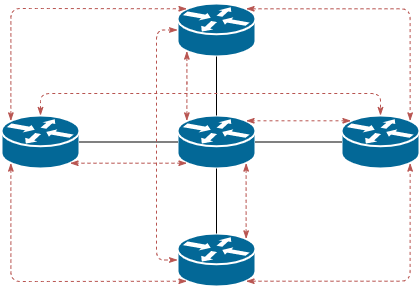

The diagram above was exported from draw.io. Its source (the exported page's mxGraphModel, read from the mxfile embedded in the PNG):
<mxGraphModel dx="1102" dy="636" grid="1" gridSize="10" guides="1" tooltips="1" connect="1" arrows="1" fold="1" page="1" pageScale="1" pageWidth="850" pageHeight="1100" math="0" shadow="0">
  <root>
    <mxCell id="0" />
    <mxCell id="1" parent="0" />
    <mxCell id="2" value="" style="shape=mxgraph.cisco.routers.router;html=1;pointerEvents=1;dashed=0;fillColor=#036897;strokeColor=#ffffff;strokeWidth=2;verticalLabelPosition=bottom;verticalAlign=top;align=center;outlineConnect=0;" vertex="1" parent="1">
      <mxGeometry x="386" y="20" width="78" height="53" as="geometry" />
    </mxCell>
    <mxCell id="3" value="" style="shape=mxgraph.cisco.routers.router;html=1;pointerEvents=1;dashed=0;fillColor=#036897;strokeColor=#ffffff;strokeWidth=2;verticalLabelPosition=bottom;verticalAlign=top;align=center;outlineConnect=0;" vertex="1" parent="1">
      <mxGeometry x="210" y="132" width="78" height="53" as="geometry" />
    </mxCell>
    <mxCell id="4" value="" style="shape=mxgraph.cisco.routers.router;html=1;pointerEvents=1;dashed=0;fillColor=#036897;strokeColor=#ffffff;strokeWidth=2;verticalLabelPosition=bottom;verticalAlign=top;align=center;outlineConnect=0;" vertex="1" parent="1">
      <mxGeometry x="386" y="250" width="78" height="53" as="geometry" />
    </mxCell>
    <mxCell id="5" value="" style="shape=mxgraph.cisco.routers.router;html=1;pointerEvents=1;dashed=0;fillColor=#036897;strokeColor=#ffffff;strokeWidth=2;verticalLabelPosition=bottom;verticalAlign=top;align=center;outlineConnect=0;" vertex="1" parent="1">
      <mxGeometry x="550" y="132" width="78" height="53" as="geometry" />
    </mxCell>
    <mxCell id="6" value="" style="shape=mxgraph.cisco.routers.router;html=1;pointerEvents=1;dashed=0;fillColor=#036897;strokeColor=#ffffff;strokeWidth=2;verticalLabelPosition=bottom;verticalAlign=top;align=center;outlineConnect=0;" vertex="1" parent="1">
      <mxGeometry x="386" y="132" width="78" height="53" as="geometry" />
    </mxCell>
    <mxCell id="7" value="" style="endArrow=none;html=1;entryX=0;entryY=0.5;entryDx=0;entryDy=0;entryPerimeter=0;exitX=1;exitY=0.5;exitDx=0;exitDy=0;exitPerimeter=0;" edge="1" source="3" target="6" parent="1">
      <mxGeometry width="50" height="50" relative="1" as="geometry">
        <mxPoint x="320" y="150" as="sourcePoint" />
        <mxPoint x="370" y="100" as="targetPoint" />
      </mxGeometry>
    </mxCell>
    <mxCell id="8" value="" style="endArrow=none;html=1;entryX=0.5;entryY=0;entryDx=0;entryDy=0;entryPerimeter=0;exitX=0.5;exitY=1;exitDx=0;exitDy=0;exitPerimeter=0;" edge="1" source="2" target="6" parent="1">
      <mxGeometry width="50" height="50" relative="1" as="geometry">
        <mxPoint x="327" y="100" as="sourcePoint" />
        <mxPoint x="425" y="100" as="targetPoint" />
      </mxGeometry>
    </mxCell>
    <mxCell id="9" value="" style="endArrow=none;html=1;entryX=0;entryY=0.5;entryDx=0;entryDy=0;entryPerimeter=0;exitX=1;exitY=0.5;exitDx=0;exitDy=0;exitPerimeter=0;" edge="1" source="6" target="5" parent="1">
      <mxGeometry width="50" height="50" relative="1" as="geometry">
        <mxPoint x="480" y="132" as="sourcePoint" />
        <mxPoint x="530" y="82" as="targetPoint" />
      </mxGeometry>
    </mxCell>
    <mxCell id="10" value="" style="endArrow=none;html=1;entryX=0.5;entryY=1;entryDx=0;entryDy=0;entryPerimeter=0;exitX=0.5;exitY=0;exitDx=0;exitDy=0;exitPerimeter=0;" edge="1" source="4" target="6" parent="1">
      <mxGeometry width="50" height="50" relative="1" as="geometry">
        <mxPoint x="308" y="178.5" as="sourcePoint" />
        <mxPoint x="406" y="178.5" as="targetPoint" />
      </mxGeometry>
    </mxCell>
    <mxCell id="11" value="" style="endArrow=classicThin;dashed=1;html=1;entryX=0.88;entryY=0.9;entryDx=0;entryDy=0;entryPerimeter=0;fillColor=#f8cecc;strokeColor=#b85450;edgeStyle=orthogonalEdgeStyle;exitX=0.88;exitY=0.9;exitDx=0;exitDy=0;exitPerimeter=0;endFill=1;startArrow=classicThin;startFill=1;" edge="1" source="4" target="5" parent="1">
      <mxGeometry width="50" height="50" relative="1" as="geometry">
        <mxPoint x="520" y="250" as="sourcePoint" />
        <mxPoint x="570" y="200" as="targetPoint" />
      </mxGeometry>
    </mxCell>
    <mxCell id="12" value="" style="endArrow=classicThin;dashed=1;html=1;entryX=0.88;entryY=0.1;entryDx=0;entryDy=0;entryPerimeter=0;fillColor=#f8cecc;strokeColor=#b85450;edgeStyle=orthogonalEdgeStyle;exitX=0.88;exitY=0.1;exitDx=0;exitDy=0;exitPerimeter=0;endFill=1;startArrow=classicThin;startFill=1;" edge="1" source="2" target="5" parent="1">
      <mxGeometry width="50" height="50" relative="1" as="geometry">
        <mxPoint x="464" y="106.80000000000001" as="sourcePoint" />
        <mxPoint x="559.3600000000001" y="10.000000000000057" as="targetPoint" />
      </mxGeometry>
    </mxCell>
    <mxCell id="13" value="" style="endArrow=classicThin;dashed=1;html=1;fillColor=#f8cecc;strokeColor=#b85450;edgeStyle=orthogonalEdgeStyle;exitX=0.12;exitY=0.1;exitDx=0;exitDy=0;exitPerimeter=0;endFill=1;startArrow=classicThin;startFill=1;entryX=0.12;entryY=0.1;entryDx=0;entryDy=0;entryPerimeter=0;" edge="1" source="3" target="2" parent="1">
      <mxGeometry width="50" height="50" relative="1" as="geometry">
        <mxPoint x="210" y="40.010000000000005" as="sourcePoint" />
        <mxPoint x="310" y="20" as="targetPoint" />
        <Array as="points">
          <mxPoint x="219" y="25" />
          <mxPoint x="249" y="25" />
        </Array>
      </mxGeometry>
    </mxCell>
    <mxCell id="14" value="" style="endArrow=classicThin;dashed=1;html=1;fillColor=#f8cecc;strokeColor=#b85450;edgeStyle=orthogonalEdgeStyle;exitX=0.12;exitY=0.9;exitDx=0;exitDy=0;exitPerimeter=0;endFill=1;startArrow=classicThin;startFill=1;entryX=0.12;entryY=0.9;entryDx=0;entryDy=0;entryPerimeter=0;" edge="1" source="3" target="4" parent="1">
      <mxGeometry width="50" height="50" relative="1" as="geometry">
        <mxPoint x="200" y="285.5" as="sourcePoint" />
        <mxPoint x="249" y="240" as="targetPoint" />
        <Array as="points">
          <mxPoint x="219" y="298" />
          <mxPoint x="249" y="298" />
        </Array>
      </mxGeometry>
    </mxCell>
    <mxCell id="15" value="" style="endArrow=classicThin;dashed=1;html=1;fillColor=#f8cecc;strokeColor=#b85450;edgeStyle=orthogonalEdgeStyle;exitX=0.5;exitY=0;exitDx=0;exitDy=0;exitPerimeter=0;endFill=1;startArrow=classicThin;startFill=1;entryX=0.5;entryY=0;entryDx=0;entryDy=0;entryPerimeter=0;" edge="1" source="3" target="5" parent="1">
      <mxGeometry width="50" height="50" relative="1" as="geometry">
        <mxPoint x="285.01" y="90.00000000000004" as="sourcePoint" />
        <mxPoint x="565.7300000000001" y="90.00000000000004" as="targetPoint" />
        <Array as="points">
          <mxPoint x="249" y="110" />
          <mxPoint x="589" y="110" />
        </Array>
      </mxGeometry>
    </mxCell>
    <mxCell id="16" value="" style="endArrow=classicThin;dashed=1;html=1;fillColor=#f8cecc;strokeColor=#b85450;edgeStyle=orthogonalEdgeStyle;exitX=0;exitY=0.5;exitDx=0;exitDy=0;exitPerimeter=0;endFill=1;startArrow=classicThin;startFill=1;entryX=0;entryY=0.5;entryDx=0;entryDy=0;entryPerimeter=0;" edge="1" source="2" target="4" parent="1">
      <mxGeometry width="50" height="50" relative="1" as="geometry">
        <mxPoint x="339.9999999999999" y="90.00999999999999" as="sourcePoint" />
        <mxPoint x="380" y="260" as="targetPoint" />
        <Array as="points">
          <mxPoint x="365" y="47" />
          <mxPoint x="365" y="276" />
        </Array>
      </mxGeometry>
    </mxCell>
    <mxCell id="17" value="" style="endArrow=classicThin;dashed=1;html=1;fillColor=#f8cecc;strokeColor=#b85450;edgeStyle=orthogonalEdgeStyle;endFill=1;startArrow=classicThin;startFill=1;entryX=0.12;entryY=0.1;entryDx=0;entryDy=0;entryPerimeter=0;exitX=0.12;exitY=0.9;exitDx=0;exitDy=0;exitPerimeter=0;" edge="1" source="2" target="6" parent="1">
      <mxGeometry width="50" height="50" relative="1" as="geometry">
        <mxPoint x="391" y="90" as="sourcePoint" />
        <mxPoint x="390.97" y="206.5" as="targetPoint" />
        <Array as="points">
          <mxPoint x="395" y="90" />
          <mxPoint x="395" y="137" />
        </Array>
      </mxGeometry>
    </mxCell>
    <mxCell id="18" value="" style="endArrow=classicThin;dashed=1;html=1;fillColor=#f8cecc;strokeColor=#b85450;edgeStyle=orthogonalEdgeStyle;endFill=1;startArrow=classicThin;startFill=1;entryX=0.88;entryY=0.1;entryDx=0;entryDy=0;entryPerimeter=0;exitX=0.12;exitY=0.1;exitDx=0;exitDy=0;exitPerimeter=0;" edge="1" source="5" target="6" parent="1">
      <mxGeometry width="50" height="50" relative="1" as="geometry">
        <mxPoint x="405.3600000000001" y="77.69999999999999" as="sourcePoint" />
        <mxPoint x="405.3600000000001" y="147.3" as="targetPoint" />
        <Array as="points">
          <mxPoint x="455" y="137" />
        </Array>
      </mxGeometry>
    </mxCell>
    <mxCell id="19" value="" style="endArrow=classicThin;dashed=1;html=1;fillColor=#f8cecc;strokeColor=#b85450;edgeStyle=orthogonalEdgeStyle;endFill=1;startArrow=classicThin;startFill=1;entryX=0.88;entryY=0.9;entryDx=0;entryDy=0;entryPerimeter=0;exitX=0.12;exitY=0.9;exitDx=0;exitDy=0;exitPerimeter=0;" edge="1" source="6" target="3" parent="1">
      <mxGeometry width="50" height="50" relative="1" as="geometry">
        <mxPoint x="374.79000000000013" y="132.01000000000002" as="sourcePoint" />
        <mxPoint x="270.0699999999999" y="132.01000000000002" as="targetPoint" />
        <Array as="points">
          <mxPoint x="340" y="180" />
          <mxPoint x="340" y="180" />
        </Array>
      </mxGeometry>
    </mxCell>
    <mxCell id="20" value="" style="endArrow=classicThin;dashed=1;html=1;fillColor=#f8cecc;strokeColor=#b85450;edgeStyle=orthogonalEdgeStyle;endFill=1;startArrow=classicThin;startFill=1;entryX=0.88;entryY=0.1;entryDx=0;entryDy=0;entryPerimeter=0;exitX=0.88;exitY=0.9;exitDx=0;exitDy=0;exitPerimeter=0;" edge="1" source="6" target="4" parent="1">
      <mxGeometry width="50" height="50" relative="1" as="geometry">
        <mxPoint x="463.4300000000001" y="185" as="sourcePoint" />
        <mxPoint x="463.4300000000001" y="254.60000000000002" as="targetPoint" />
        <Array as="points">
          <mxPoint x="455" y="207" />
          <mxPoint x="455" y="255" />
        </Array>
      </mxGeometry>
    </mxCell>
  </root>
</mxGraphModel>